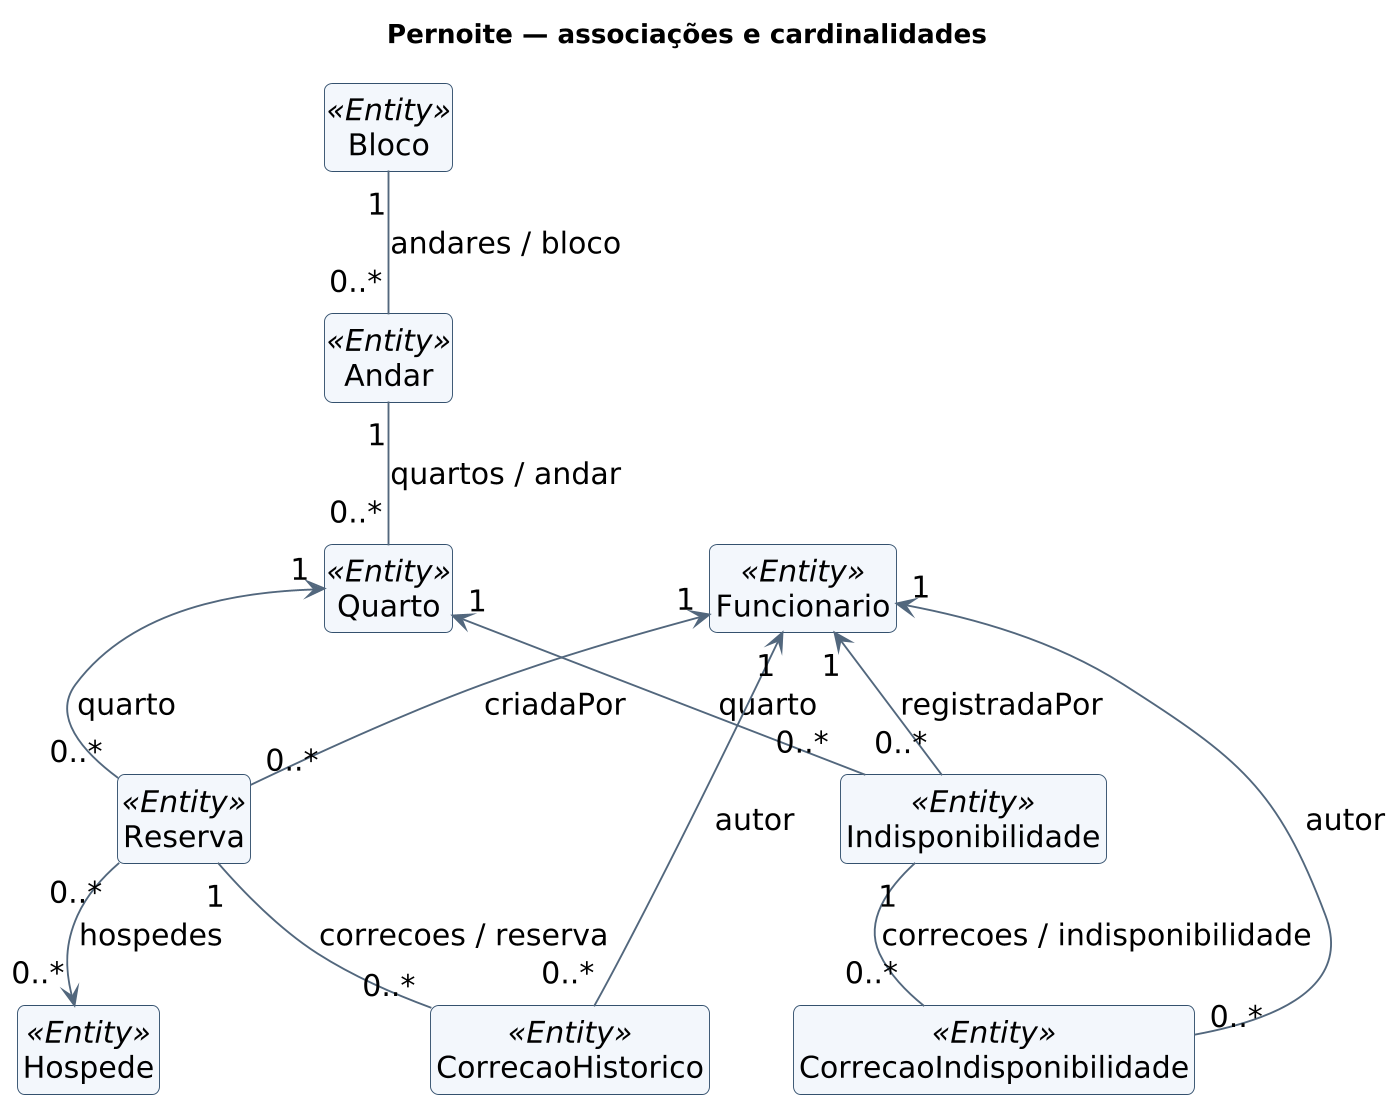

The diagram above was rendered by PlantUML. Its source (embedded in the PNG):
@startuml 01-associacoes
skinparam backgroundColor white
skinparam shadowing false
skinparam roundcorner 8
skinparam defaultFontName DejaVu Sans
skinparam defaultFontSize 16
skinparam dpi 180
skinparam classAttributeIconSize 0
skinparam classBackgroundColor #F3F7FC
skinparam classBorderColor #34516E
skinparam ArrowColor #52677D
skinparam nodesep 45
skinparam ranksep 55
hide circle
hide empty members
title Pernoite — associações e cardinalidades
hide members
class Andar <<Entity>>
class Bloco <<Entity>>
class CorrecaoHistorico <<Entity>>
class CorrecaoIndisponibilidade <<Entity>>
class Funcionario <<Entity>>
class Hospede <<Entity>>
class Indisponibilidade <<Entity>>
class Quarto <<Entity>>
class Reserva <<Entity>>
Bloco "1" -- "0..*" Andar : andares / bloco
Andar "1" -- "0..*" Quarto : quartos / andar
Quarto "1" <-- "0..*" Reserva : quarto
Reserva "0..*" --> "0..*" Hospede : hospedes
Reserva "1" -- "0..*" CorrecaoHistorico : correcoes / reserva
Quarto "1" <-- "0..*" Indisponibilidade : quarto
Indisponibilidade "1" -- "0..*" CorrecaoIndisponibilidade : correcoes / indisponibilidade
Funcionario "1" <-- "0..*" Reserva : criadaPor
Funcionario "1" <-- "0..*" Indisponibilidade : registradaPor
Funcionario "1" <-- "0..*" CorrecaoHistorico : autor
Funcionario "1" <-- "0..*" CorrecaoIndisponibilidade : autor

@enduml